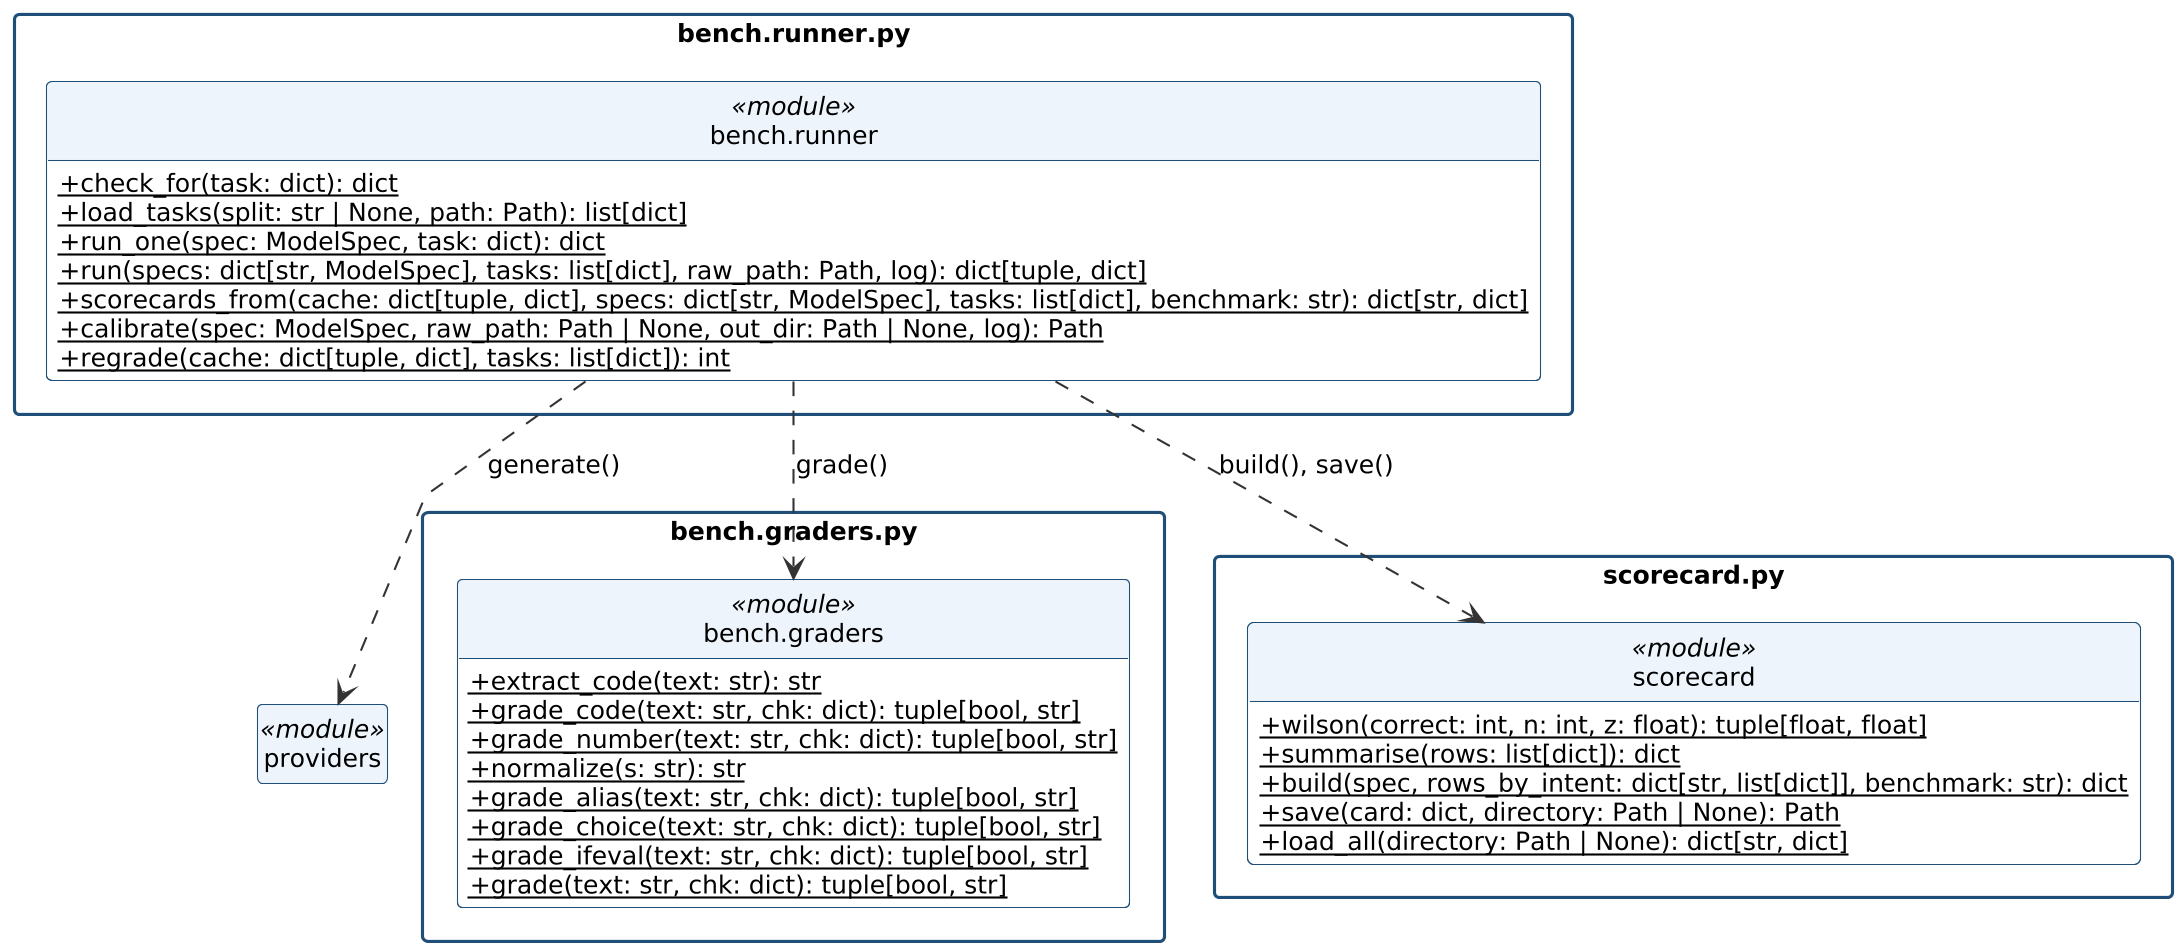

The diagram above was rendered by PlantUML. Its source (embedded in the PNG):
@startuml class_diagram_bench
skinparamlocked dpi 200
skinparam shadowing false
skinparam defaultFontName "DejaVu Sans"
skinparam defaultFontSize 12
skinparam classAttributeIconSize 0
skinparam ArrowColor #333333
skinparam classBorderColor #1F4E79
skinparam classBackgroundColor #FFFFFF
skinparam classHeaderBackgroundColor #EEF4FC
skinparam stereotypeCBackgroundColor #EEF4FC
skinparam packageBorderColor #8A8984
skinparam sequenceParticipantBorderColor #1F4E79
skinparam sequenceParticipantBackgroundColor #EEF4FC
skinparam sequenceLifeLineBorderColor #8A8984
skinparam sequenceGroupBorderColor #1F4E79
skinparam sequenceGroupHeaderFontColor #1F4E79
skinparam activityBorderColor #1F4E79
skinparam activityBackgroundColor #EEF4FC
skinparam activityDiamondBorderColor #1F4E79
skinparam activityDiamondBackgroundColor #FFFFFF
skinparam swimlaneBorderColor #8A8984
skinparam noteBackgroundColor #FFFBEA
skinparam noteBorderColor #B8A86A

set separator none
hide circle
hide empty members
skinparam packageStyle rectangle
skinparam nodesep 30
skinparam ranksep 45
skinparam linetype polyline
package "bench.runner.py" {
  class "bench.runner" as M_bench_runner <<module>> {
    {static} +check_for(task: dict): dict
    {static} +load_tasks(split: str | None, path: Path): list[dict]
    {static} +run_one(spec: ModelSpec, task: dict): dict
    {static} +run(specs: dict[str, ModelSpec], tasks: list[dict], raw_path: Path, log): dict[tuple, dict]
    {static} +scorecards_from(cache: dict[tuple, dict], specs: dict[str, ModelSpec], tasks: list[dict], benchmark: str): dict[str, dict]
    {static} +calibrate(spec: ModelSpec, raw_path: Path | None, out_dir: Path | None, log): Path
    {static} +regrade(cache: dict[tuple, dict], tasks: list[dict]): int
  }
}
package "bench.graders.py" {
  class "bench.graders" as M_bench_graders <<module>> {
    {static} +extract_code(text: str): str
    {static} +grade_code(text: str, chk: dict): tuple[bool, str]
    {static} +grade_number(text: str, chk: dict): tuple[bool, str]
    {static} +normalize(s: str): str
    {static} +grade_alias(text: str, chk: dict): tuple[bool, str]
    {static} +grade_choice(text: str, chk: dict): tuple[bool, str]
    {static} +grade_ifeval(text: str, chk: dict): tuple[bool, str]
    {static} +grade(text: str, chk: dict): tuple[bool, str]
  }
}
package "scorecard.py" {
  class "scorecard" as M_scorecard <<module>> {
    {static} +wilson(correct: int, n: int, z: float): tuple[float, float]
    {static} +summarise(rows: list[dict]): dict
    {static} +build(spec, rows_by_intent: dict[str, list[dict]], benchmark: str): dict
    {static} +save(card: dict, directory: Path | None): Path
    {static} +load_all(directory: Path | None): dict[str, dict]
  }
}
class "providers" as M_providers <<module>>
M_bench_runner ..> M_providers : generate()
M_bench_runner ..> M_bench_graders : grade()
M_bench_runner ..> M_scorecard : build(), save()
@enduml